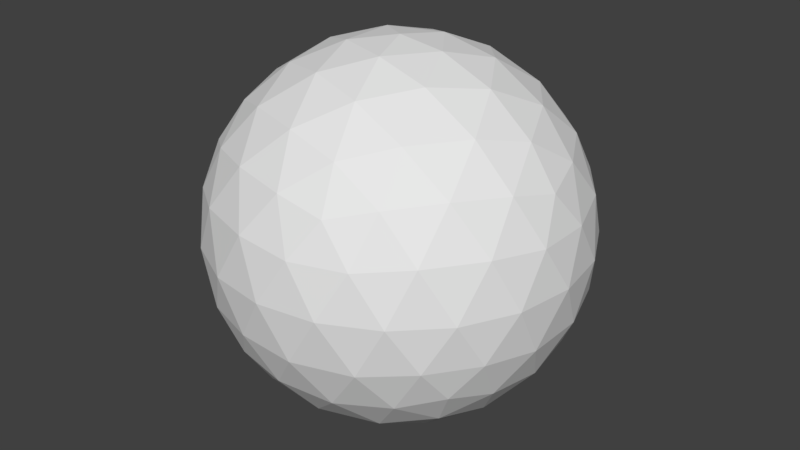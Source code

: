 # Source: corner.blend  (saved by Blender 2.79.0; exported with 4.5.12 LTS)
import bpy
from mathutils import Matrix  # noqa: F401  (used for matrix-valued properties, if any)

bpy.ops.wm.read_factory_settings(use_empty=True)
scene = bpy.context.scene
scene.name = 'Scene'

# ---- collections
col_collection_1 = bpy.data.collections.new('Collection 1'); scene.collection.children.link(col_collection_1)

# ---- world
world_world = bpy.data.worlds.new('World'); scene.world = world_world
world_world.color = (0.05088, 0.05088, 0.05088)
world_world.use_sun_shadow = False
world_world.sun_shadow_jitter_overblur = 0.0
world_world.cycles.sampling_method = 'MANUAL'

# ---- meshes
me_icosphere = bpy.data.meshes.new('Icosphere')
me_icosphere.from_pydata([(0.0, 0.0, -0.4), (0.2894, -0.2103, -0.1789), (-0.1106, -0.3403, -0.1789), (-0.3578, 0.0, -0.1789), (-0.1106, 0.3403, -0.1789), (0.2894, 0.2103, -0.1789), (0.1106, -0.3403, 0.1789), (-0.2894, -0.2103, 0.1789), (-0.2894, 0.2103, 0.1789), (0.1106, 0.3403, 0.1789), (0.3578, 0.0, 0.1789), (0.0, 0.0, 0.4), (-0.09313, -0.2866, -0.263), (-0.06498, -0.2, -0.3403), (-0.03104, -0.09554, -0.3872), (0.08127, -0.05905, -0.3872), (0.1701, -0.1236, -0.3403), (0.2438, -0.1771, -0.263), (0.2128, -0.2727, -0.2009), (0.1051, -0.3236, -0.2103), (-0.01186, -0.3457, -0.2009), (0.3251, 0.1181, -0.2009), (0.3403, -8.759e-09, -0.2103), (0.3251, -0.1181, -0.2009), (0.08127, 0.05905, -0.3872), (0.1701, 0.1236, -0.3403), (0.2438, 0.1771, -0.263), (-0.3014, 0.0, -0.263), (-0.2103, 0.0, -0.3403), (-0.1005, 0.0, -0.3872), (-0.1936, -0.2866, -0.2009), (-0.2753, -0.2, -0.2103), (-0.3324, -0.09554, -0.2009), (-0.09313, 0.2866, -0.263), (-0.06498, 0.2, -0.3403), (-0.03104, 0.09554, -0.3872), (-0.3324, 0.09554, -0.2009), (-0.2753, 0.2, -0.2103), (-0.1936, 0.2866, -0.2009), (-0.01186, 0.3457, -0.2009), (0.1051, 0.3236, -0.2103), (0.2128, 0.2727, -0.2009), (0.3827, -0.05905, 0.1005), (0.3804, -0.1236, -8.759e-09), (0.3443, -0.1771, -0.1005), (0.3443, 0.1771, -0.1005), (0.3804, 0.1236, 8.759e-09), (0.3827, 0.05905, 0.1005), (0.06209, -0.3822, 0.1005), (0.0, -0.4, -8.759e-09), (-0.06209, -0.3822, -0.1005), (0.2749, -0.2727, -0.1005), (0.2351, -0.3236, 8.759e-09), (0.1744, -0.3457, 0.1005), (-0.3443, -0.1771, 0.1005), (-0.3804, -0.1236, -8.759e-09), (-0.3827, -0.05905, -0.1005), (-0.1744, -0.3457, -0.1005), (-0.2351, -0.3236, 8.759e-09), (-0.2749, -0.2727, 0.1005), (-0.2749, 0.2727, 0.1005), (-0.2351, 0.3236, -8.759e-09), (-0.1744, 0.3457, -0.1005), (-0.3827, 0.05905, -0.1005), (-0.3804, 0.1236, 8.759e-09), (-0.3443, 0.1771, 0.1005), (0.1744, 0.3457, 0.1005), (0.2351, 0.3236, -8.759e-09), (0.2749, 0.2727, -0.1005), (-0.06209, 0.3822, -0.1005), (0.0, 0.4, 8.759e-09), (0.06209, 0.3822, 0.1005), (0.3324, -0.09554, 0.2009), (0.2753, -0.2, 0.2103), (0.1936, -0.2866, 0.2009), (0.01186, -0.3457, 0.2009), (-0.1051, -0.3236, 0.2103), (-0.2128, -0.2727, 0.2009), (-0.3251, -0.1181, 0.2009), (-0.3403, 8.759e-09, 0.2103), (-0.3251, 0.1181, 0.2009), (-0.2128, 0.2727, 0.2009), (-0.1051, 0.3236, 0.2103), (0.01186, 0.3457, 0.2009), (0.1936, 0.2866, 0.2009), (0.2753, 0.2, 0.2103), (0.3324, 0.09554, 0.2009), (0.03104, -0.09554, 0.3872), (0.06498, -0.2, 0.3403), (0.09313, -0.2866, 0.263), (0.3014, 0.0, 0.263), (0.2103, 0.0, 0.3403), (0.1005, 0.0, 0.3872), (-0.08127, -0.05905, 0.3872), (-0.1701, -0.1236, 0.3403), (-0.2438, -0.1771, 0.263), (-0.08127, 0.05905, 0.3872), (-0.1701, 0.1236, 0.3403), (-0.2438, 0.1771, 0.263), (0.03104, 0.09554, 0.3872), (0.06498, 0.2, 0.3403), (0.09313, 0.2866, 0.263), (0.1447, 0.1051, 0.3578), (0.2553, 0.1051, 0.2894), (0.1789, 0.2103, 0.2894), (-0.05528, 0.1701, 0.3578), (-0.02112, 0.2753, 0.2894), (-0.1447, 0.2351, 0.2894), (-0.1789, 0.0, 0.3578), (-0.2683, 0.06498, 0.2894), (-0.2683, -0.06498, 0.2894), (-0.05528, -0.1701, 0.3578), (-0.1447, -0.2351, 0.2894), (-0.02112, -0.2753, 0.2894), (0.1447, -0.1051, 0.3578), (0.1789, -0.2103, 0.2894), (0.2553, -0.1051, 0.2894), (0.3447, 0.1701, 0.1106), (0.3236, 0.2351, -8.2e-09), (0.2683, 0.2753, 0.1106), (-0.05528, 0.3804, 0.1106), (-0.1236, 0.3804, -1.968e-07), (-0.1789, 0.3403, 0.1106), (-0.3789, 0.06498, 0.1106), (-0.4, -1.476e-07, 2.542e-07), (-0.3789, -0.06498, 0.1106), (-0.1789, -0.3403, 0.1106), (-0.1236, -0.3804, -3.034e-07), (-0.05528, -0.3804, 0.1106), (0.2683, -0.2753, 0.1106), (0.3236, -0.2351, -7.708e-07), (0.3447, -0.1701, 0.1106), (0.1236, 0.3804, -1.307e-14), (0.1789, 0.3403, -0.1106), (0.05528, 0.3804, -0.1106), (-0.3236, 0.2351, -3.922e-14), (-0.2683, 0.2753, -0.1106), (-0.3447, 0.1701, -0.1106), (-0.3236, -0.2351, 4.016e-14), (-0.3447, -0.1701, -0.1106), (-0.2683, -0.2753, -0.1106), (0.1236, -0.3804, 1.401e-14), (0.05528, -0.3804, -0.1106), (0.1789, -0.3403, -0.1106), (0.4, 0.0, 0.0), (0.3789, -0.06498, -0.1106), (0.3789, 0.06498, -0.1106), (0.1447, 0.2351, -0.2894), (0.05528, 0.1701, -0.3578), (0.02112, 0.2753, -0.2894), (-0.1789, 0.2103, -0.2894), (-0.1447, 0.1051, -0.3578), (-0.2553, 0.1051, -0.2894), (-0.2553, -0.1051, -0.2894), (-0.1447, -0.1051, -0.3578), (-0.1789, -0.2103, -0.2894), (0.2683, 0.06498, -0.2894), (0.2683, -0.06498, -0.2894), (0.1789, -2.87e-07, -0.3578), (0.02112, -0.2753, -0.2894), (0.05528, -0.1701, -0.3578), (0.1447, -0.2351, -0.2894)], [], [(0, 15, 14), (1, 17, 23), (0, 14, 29), (0, 29, 35), (0, 35, 24), (1, 23, 44), (2, 20, 50), (3, 32, 56), (4, 38, 62), (5, 41, 68), (1, 44, 51), (2, 50, 57), (3, 56, 63), (4, 62, 69), (5, 68, 45), (6, 74, 89), (7, 77, 95), (8, 80, 98), (9, 83, 101), (10, 86, 90), (92, 99, 11), (91, 102, 92), (90, 103, 91), (92, 102, 99), (102, 100, 99), (91, 103, 102), (103, 104, 102), (102, 104, 100), (104, 101, 100), (90, 86, 103), (86, 85, 103), (103, 85, 104), (85, 84, 104), (104, 84, 101), (84, 9, 101), (99, 96, 11), (100, 105, 99), (101, 106, 100), (99, 105, 96), (105, 97, 96), (100, 106, 105), (106, 107, 105), (105, 107, 97), (107, 98, 97), (101, 83, 106), (83, 82, 106), (106, 82, 107), (82, 81, 107), (107, 81, 98), (81, 8, 98), (96, 93, 11), (97, 108, 96), (98, 109, 97), (96, 108, 93), (108, 94, 93), (97, 109, 108), (109, 110, 108), (108, 110, 94), (110, 95, 94), (98, 80, 109), (80, 79, 109), (109, 79, 110), (79, 78, 110), (110, 78, 95), (78, 7, 95), (93, 87, 11), (94, 111, 93), (95, 112, 94), (93, 111, 87), (111, 88, 87), (94, 112, 111), (112, 113, 111), (111, 113, 88), (113, 89, 88), (95, 77, 112), (77, 76, 112), (112, 76, 113), (76, 75, 113), (113, 75, 89), (75, 6, 89), (87, 92, 11), (88, 114, 87), (89, 115, 88), (87, 114, 92), (114, 91, 92), (88, 115, 114), (115, 116, 114), (114, 116, 91), (116, 90, 91), (89, 74, 115), (74, 73, 115), (115, 73, 116), (73, 72, 116), (116, 72, 90), (72, 10, 90), (47, 86, 10), (46, 117, 47), (45, 118, 46), (47, 117, 86), (117, 85, 86), (46, 118, 117), (118, 119, 117), (117, 119, 85), (119, 84, 85), (45, 68, 118), (68, 67, 118), (118, 67, 119), (67, 66, 119), (119, 66, 84), (66, 9, 84), (71, 83, 9), (70, 120, 71), (69, 121, 70), (71, 120, 83), (120, 82, 83), (70, 121, 120), (121, 122, 120), (120, 122, 82), (122, 81, 82), (69, 62, 121), (62, 61, 121), (121, 61, 122), (61, 60, 122), (122, 60, 81), (60, 8, 81), (65, 80, 8), (64, 123, 65), (63, 124, 64), (65, 123, 80), (123, 79, 80), (64, 124, 123), (124, 125, 123), (123, 125, 79), (125, 78, 79), (63, 56, 124), (56, 55, 124), (124, 55, 125), (55, 54, 125), (125, 54, 78), (54, 7, 78), (59, 77, 7), (58, 126, 59), (57, 127, 58), (59, 126, 77), (126, 76, 77), (58, 127, 126), (127, 128, 126), (126, 128, 76), (128, 75, 76), (57, 50, 127), (50, 49, 127), (127, 49, 128), (49, 48, 128), (128, 48, 75), (48, 6, 75), (53, 74, 6), (52, 129, 53), (51, 130, 52), (53, 129, 74), (129, 73, 74), (52, 130, 129), (130, 131, 129), (129, 131, 73), (131, 72, 73), (51, 44, 130), (44, 43, 130), (130, 43, 131), (43, 42, 131), (131, 42, 72), (42, 10, 72), (66, 71, 9), (67, 132, 66), (68, 133, 67), (66, 132, 71), (132, 70, 71), (67, 133, 132), (133, 134, 132), (132, 134, 70), (134, 69, 70), (68, 41, 133), (41, 40, 133), (133, 40, 134), (40, 39, 134), (134, 39, 69), (39, 4, 69), (60, 65, 8), (61, 135, 60), (62, 136, 61), (60, 135, 65), (135, 64, 65), (61, 136, 135), (136, 137, 135), (135, 137, 64), (137, 63, 64), (62, 38, 136), (38, 37, 136), (136, 37, 137), (37, 36, 137), (137, 36, 63), (36, 3, 63), (54, 59, 7), (55, 138, 54), (56, 139, 55), (54, 138, 59), (138, 58, 59), (55, 139, 138), (139, 140, 138), (138, 140, 58), (140, 57, 58), (56, 32, 139), (32, 31, 139), (139, 31, 140), (31, 30, 140), (140, 30, 57), (30, 2, 57), (48, 53, 6), (49, 141, 48), (50, 142, 49), (48, 141, 53), (141, 52, 53), (49, 142, 141), (142, 143, 141), (141, 143, 52), (143, 51, 52), (50, 20, 142), (20, 19, 142), (142, 19, 143), (19, 18, 143), (143, 18, 51), (18, 1, 51), (42, 47, 10), (43, 144, 42), (44, 145, 43), (42, 144, 47), (144, 46, 47), (43, 145, 144), (145, 146, 144), (144, 146, 46), (146, 45, 46), (44, 23, 145), (23, 22, 145), (145, 22, 146), (22, 21, 146), (146, 21, 45), (21, 5, 45), (26, 41, 5), (25, 147, 26), (24, 148, 25), (26, 147, 41), (147, 40, 41), (25, 148, 147), (148, 149, 147), (147, 149, 40), (149, 39, 40), (24, 35, 148), (35, 34, 148), (148, 34, 149), (34, 33, 149), (149, 33, 39), (33, 4, 39), (33, 38, 4), (34, 150, 33), (35, 151, 34), (33, 150, 38), (150, 37, 38), (34, 151, 150), (151, 152, 150), (150, 152, 37), (152, 36, 37), (35, 29, 151), (29, 28, 151), (151, 28, 152), (28, 27, 152), (152, 27, 36), (27, 3, 36), (27, 32, 3), (28, 153, 27), (29, 154, 28), (27, 153, 32), (153, 31, 32), (28, 154, 153), (154, 155, 153), (153, 155, 31), (155, 30, 31), (29, 14, 154), (14, 13, 154), (154, 13, 155), (13, 12, 155), (155, 12, 30), (12, 2, 30), (21, 26, 5), (22, 156, 21), (23, 157, 22), (21, 156, 26), (156, 25, 26), (22, 157, 156), (157, 158, 156), (156, 158, 25), (158, 24, 25), (23, 17, 157), (17, 16, 157), (157, 16, 158), (16, 15, 158), (158, 15, 24), (15, 0, 24), (12, 20, 2), (13, 159, 12), (14, 160, 13), (12, 159, 20), (159, 19, 20), (13, 160, 159), (160, 161, 159), (159, 161, 19), (161, 18, 19), (14, 15, 160), (15, 16, 160), (160, 16, 161), (16, 17, 161), (161, 17, 18), (17, 1, 18)])
me_icosphere.use_remesh_preserve_volume = False
me_icosphere.use_remesh_preserve_attributes = False
me_icosphere.use_mirror_vertex_groups = False
me_icosphere.update()

# ---- objects
ob_icosphere = bpy.data.objects.new('Icosphere', me_icosphere)

# ---- transforms, parenting, visibility, modifiers, constraints
ob_icosphere.location = (0.0, 0.0, 0.0)
ob_icosphere.lineart.crease_threshold = 0.0

# ---- collection membership
col_collection_1.objects.link(ob_icosphere)

# ---- scene / render settings (as saved in the file)
scene.frame_start = 1; scene.frame_end = 250; scene.frame_set(1)
scene.render.engine = 'BLENDER_EEVEE_NEXT'
scene.render.resolution_percentage = 50
scene.render.fps = 25
scene.render.dither_intensity = 0.0
scene.cycles.use_denoising = False
scene.cycles.samples = 128
scene.cycles.sampling_pattern = 'TABULATED_SOBOL'
scene.cycles.use_adaptive_sampling = False
scene.cycles.use_light_tree = False
scene.cycles.blur_glossy = 0.0
scene.cycles.sample_clamp_indirect = 0.0
scene.view_settings.view_transform = 'Standard'
bpy.context.view_layer.update()

# ---- added for rendering (the .blend has no active camera and no usable light): camera, sun
cam_auto = bpy.data.cameras.new('AutoCamera')
cam_auto.lens = 50.0
cam_auto.sensor_width = 36.0
cam_auto.clip_end = 1000.0
ob_auto_camera = bpy.data.objects.new('AutoCamera', cam_auto)
scene.collection.objects.link(ob_auto_camera)
ob_auto_camera.location = (1.28203, -1.53843, 1.02562)
ob_auto_camera.rotation_euler = (1.09748, -7.21219e-08, 0.694738)
scene.camera = ob_auto_camera
light_auto_sun = bpy.data.lights.new('AutoSun', 'SUN')
light_auto_sun.energy = 3.0
light_auto_sun.angle = 0.0523599
ob_auto_sun = bpy.data.objects.new('AutoSun', light_auto_sun)
scene.collection.objects.link(ob_auto_sun)
ob_auto_sun.rotation_euler = (0.872665, 0.174533, 0.523599)
bpy.context.view_layer.update()

